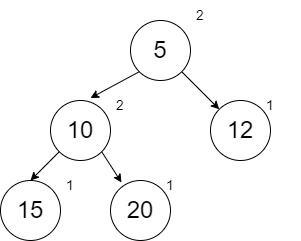

The diagram above was exported from draw.io. Its source (the exported page's mxGraphModel, read from the mxfile embedded in the PNG):
<mxGraphModel dx="1102" dy="865" grid="1" gridSize="10" guides="1" tooltips="1" connect="1" arrows="1" fold="1" page="1" pageScale="1" pageWidth="850" pageHeight="1100" math="0" shadow="0">
  <root>
    <mxCell id="0" />
    <mxCell id="1" parent="0" />
    <mxCell id="4z57YgowG81zO-twMssr-12" style="edgeStyle=none;rounded=0;orthogonalLoop=1;jettySize=auto;html=1;exitX=0;exitY=1;exitDx=0;exitDy=0;entryX=0.5;entryY=0;entryDx=0;entryDy=0;fontSize=14;" edge="1" parent="1" source="4z57YgowG81zO-twMssr-14" target="4z57YgowG81zO-twMssr-16">
      <mxGeometry relative="1" as="geometry" />
    </mxCell>
    <mxCell id="4z57YgowG81zO-twMssr-13" style="edgeStyle=none;rounded=0;orthogonalLoop=1;jettySize=auto;html=1;exitX=1;exitY=1;exitDx=0;exitDy=0;entryX=0.183;entryY=0.033;entryDx=0;entryDy=0;entryPerimeter=0;fontSize=14;" edge="1" parent="1" source="4z57YgowG81zO-twMssr-14" target="4z57YgowG81zO-twMssr-18">
      <mxGeometry relative="1" as="geometry" />
    </mxCell>
    <mxCell id="4z57YgowG81zO-twMssr-14" value="&lt;font style=&quot;font-size: 24px&quot;&gt;10&lt;/font&gt;" style="ellipse;whiteSpace=wrap;html=1;aspect=fixed;" vertex="1" parent="1">
      <mxGeometry x="140" y="130" width="60" height="60" as="geometry" />
    </mxCell>
    <mxCell id="4z57YgowG81zO-twMssr-15" value="2" style="text;html=1;strokeColor=none;fillColor=none;align=center;verticalAlign=middle;whiteSpace=wrap;rounded=0;fontSize=14;" vertex="1" parent="1">
      <mxGeometry x="180" y="120" width="60" height="30" as="geometry" />
    </mxCell>
    <mxCell id="4z57YgowG81zO-twMssr-16" value="&lt;font style=&quot;font-size: 24px&quot;&gt;15&lt;/font&gt;" style="ellipse;whiteSpace=wrap;html=1;aspect=fixed;" vertex="1" parent="1">
      <mxGeometry x="90" y="210" width="60" height="60" as="geometry" />
    </mxCell>
    <mxCell id="4z57YgowG81zO-twMssr-17" value="1" style="text;html=1;strokeColor=none;fillColor=none;align=center;verticalAlign=middle;whiteSpace=wrap;rounded=0;fontSize=14;" vertex="1" parent="1">
      <mxGeometry x="130" y="200" width="60" height="30" as="geometry" />
    </mxCell>
    <mxCell id="4z57YgowG81zO-twMssr-18" value="&lt;font style=&quot;font-size: 24px&quot;&gt;20&lt;/font&gt;" style="ellipse;whiteSpace=wrap;html=1;aspect=fixed;" vertex="1" parent="1">
      <mxGeometry x="200" y="210" width="60" height="60" as="geometry" />
    </mxCell>
    <mxCell id="4z57YgowG81zO-twMssr-19" value="1" style="text;html=1;strokeColor=none;fillColor=none;align=center;verticalAlign=middle;whiteSpace=wrap;rounded=0;fontSize=14;" vertex="1" parent="1">
      <mxGeometry x="230" y="200" width="60" height="30" as="geometry" />
    </mxCell>
    <mxCell id="4z57YgowG81zO-twMssr-23" style="edgeStyle=none;rounded=0;orthogonalLoop=1;jettySize=auto;html=1;exitX=0;exitY=1;exitDx=0;exitDy=0;entryX=0;entryY=0.25;entryDx=0;entryDy=0;fontSize=14;" edge="1" parent="1" source="4z57YgowG81zO-twMssr-21" target="4z57YgowG81zO-twMssr-15">
      <mxGeometry relative="1" as="geometry" />
    </mxCell>
    <mxCell id="4z57YgowG81zO-twMssr-26" style="edgeStyle=none;rounded=0;orthogonalLoop=1;jettySize=auto;html=1;exitX=1;exitY=1;exitDx=0;exitDy=0;entryX=0;entryY=0;entryDx=0;entryDy=0;fontSize=14;" edge="1" parent="1" source="4z57YgowG81zO-twMssr-21" target="4z57YgowG81zO-twMssr-25">
      <mxGeometry relative="1" as="geometry" />
    </mxCell>
    <mxCell id="4z57YgowG81zO-twMssr-21" value="&lt;font style=&quot;font-size: 24px&quot;&gt;5&lt;/font&gt;" style="ellipse;whiteSpace=wrap;html=1;aspect=fixed;" vertex="1" parent="1">
      <mxGeometry x="220" y="50" width="60" height="60" as="geometry" />
    </mxCell>
    <mxCell id="4z57YgowG81zO-twMssr-22" value="2" style="text;html=1;strokeColor=none;fillColor=none;align=center;verticalAlign=middle;whiteSpace=wrap;rounded=0;fontSize=14;" vertex="1" parent="1">
      <mxGeometry x="260" y="30" width="60" height="30" as="geometry" />
    </mxCell>
    <mxCell id="4z57YgowG81zO-twMssr-25" value="&lt;font style=&quot;font-size: 24px&quot;&gt;12&lt;/font&gt;" style="ellipse;whiteSpace=wrap;html=1;aspect=fixed;" vertex="1" parent="1">
      <mxGeometry x="300" y="130" width="60" height="60" as="geometry" />
    </mxCell>
    <mxCell id="4z57YgowG81zO-twMssr-27" value="1" style="text;html=1;strokeColor=none;fillColor=none;align=center;verticalAlign=middle;whiteSpace=wrap;rounded=0;fontSize=14;" vertex="1" parent="1">
      <mxGeometry x="330" y="120" width="60" height="30" as="geometry" />
    </mxCell>
  </root>
</mxGraphModel>